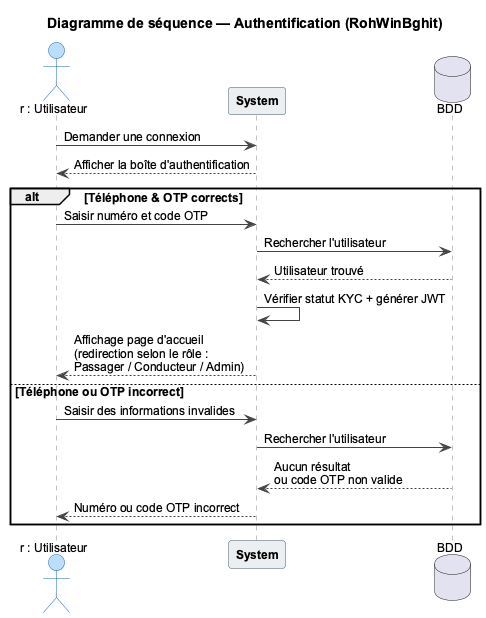

The diagram above was rendered by PlantUML. Its source (embedded in the PNG):
@startuml fig_sequence_authentification
skinparam DefaultFontName Arial
skinparam DefaultFontSize 12
skinparam shadowing false
skinparam sequence {
  ArrowColor #444444
  ActorBorderColor #1565C0
  ActorBackgroundColor #BBDEFB
  LifeLineBorderColor #888888
  ParticipantBorderColor #455A64
  ParticipantBackgroundColor #ECEFF1
  ParticipantFontStyle bold
  DatabaseBorderColor #F9A825
  DatabaseBackgroundColor #FFF9C4
}

title Diagramme de séquence — Authentification (RohWinBghit)

actor "r : Utilisateur" as U
participant "System" as S
database "BDD" as DB

U -> S : Demander une connexion
S --> U : Afficher la boîte d'authentification

alt Téléphone & OTP corrects
  U -> S : Saisir numéro et code OTP
  S -> DB : Rechercher l'utilisateur
  DB --> S : Utilisateur trouvé
  S -> S : Vérifier statut KYC + générer JWT
  S --> U : Affichage page d'accueil\n(redirection selon le rôle :\nPassager / Conducteur / Admin)
else Téléphone ou OTP incorrect
  U -> S : Saisir des informations invalides
  S -> DB : Rechercher l'utilisateur
  DB --> S : Aucun résultat\nou code OTP non valide
  S --> U : Numéro ou code OTP incorrect
end

@enduml